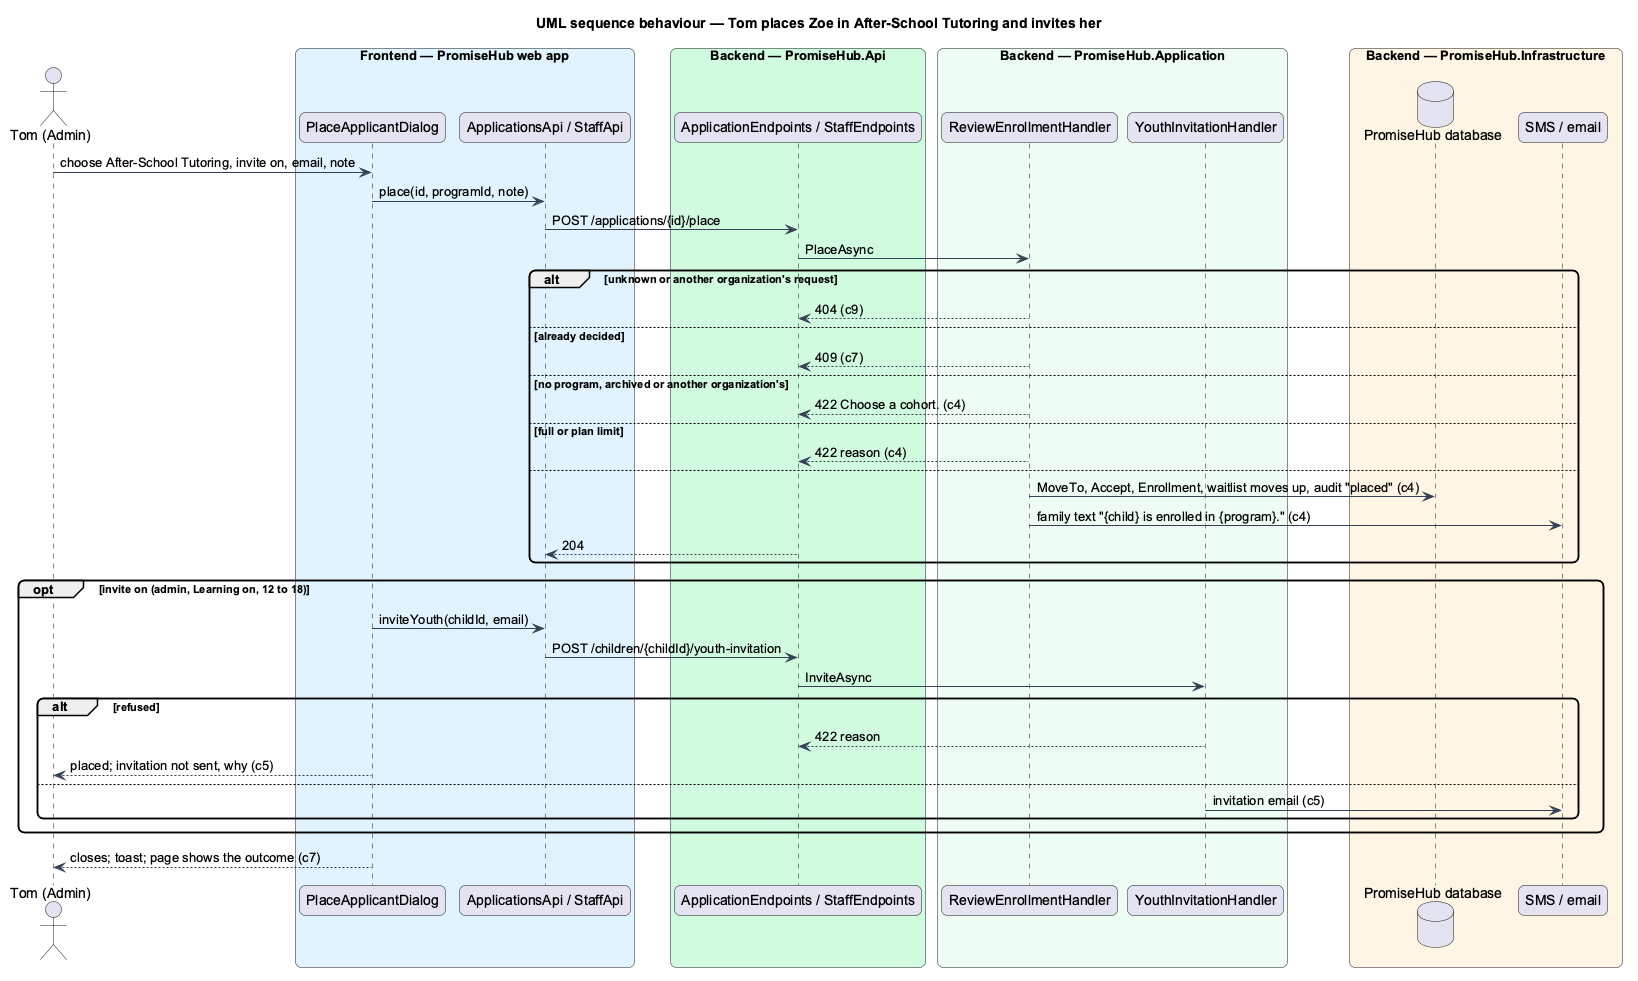

The diagram above was rendered by PlantUML. Its source (embedded in the PNG):
@startuml
title UML sequence behaviour — Tom places Zoe in After‑School Tutoring and invites her
skinparam backgroundColor #FFFFFF
skinparam shadowing false
skinparam roundcorner 12
skinparam defaultFontName Arial
skinparam ArrowColor #344054
actor "Tom (Admin)" as tom
box "Frontend — PromiseHub web app" #E0F2FE
  participant "PlaceApplicantDialog" as dlg
  participant "ApplicationsApi / StaffApi" as apis
end box
box "Backend — PromiseHub.Api" #D1FADF
  participant "ApplicationEndpoints / StaffEndpoints" as ep
end box
box "Backend — PromiseHub.Application" #ECFDF3
  participant "ReviewEnrollmentHandler" as h
  participant "YouthInvitationHandler" as inv
end box
box "Backend — PromiseHub.Infrastructure" #FFF4E5
  database "PromiseHub database" as db
  participant "SMS / email" as out
end box
tom -> dlg : choose After‑School Tutoring, invite on, email, note
dlg -> apis : place(id, programId, note)
apis -> ep : POST /applications/{id}/place
ep -> h : PlaceAsync
alt unknown or another organization's request
  h --> ep : 404 (c9)
else already decided
  h --> ep : 409 (c7)
else no program, archived or another organization's
  h --> ep : 422 Choose a cohort. (c4)
else full or plan limit
  h --> ep : 422 reason (c4)
else
  h -> db : MoveTo, Accept, Enrollment, waitlist moves up, audit "placed" (c4)
  h -> out : family text "{child} is enrolled in {program}." (c4)
  ep --> apis : 204
end
opt invite on (admin, Learning on, 12 to 18)
  dlg -> apis : inviteYouth(childId, email)
  apis -> ep : POST /children/{childId}/youth-invitation
  ep -> inv : InviteAsync
  alt refused
    inv --> ep : 422 reason
    dlg --> tom : placed; invitation not sent, why (c5)
  else
    inv -> out : invitation email (c5)
  end
end
dlg --> tom : closes; toast; page shows the outcome (c7)
@enduml